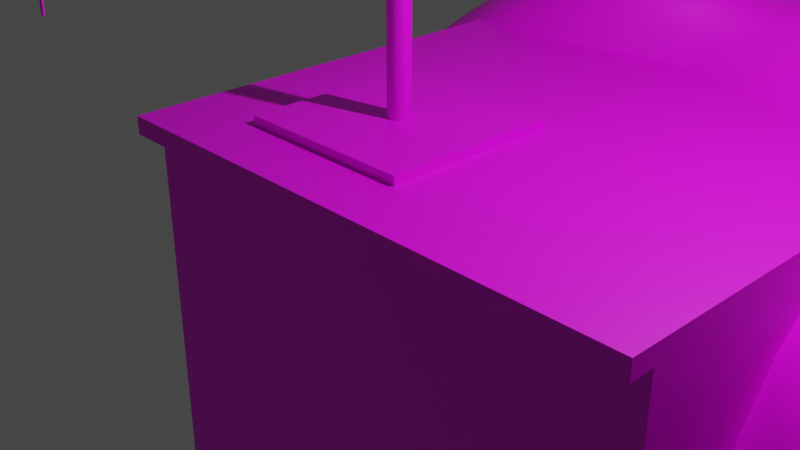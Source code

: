 # Source: Crane.blend  (saved by Blender 3.5.10; exported with 4.5.12 LTS)
import bpy
from mathutils import Matrix  # noqa: F401  (used for matrix-valued properties, if any)

bpy.ops.wm.read_factory_settings(use_empty=True)
scene = bpy.context.scene
scene.name = 'Scene'

# ---- collections
col_collection = bpy.data.collections.new('Collection'); scene.collection.children.link(col_collection)

# ---- images (referenced by path relative to the original .blend; pixels are not part of the script)
import os
ASSET_DIR = os.environ.get("B2B_ASSET_DIR", "")  # directory of the original .blend (textures are referenced by path, not embedded)
HERE = os.path.dirname(os.path.abspath(__file__))  # packed textures are extracted next to this script under _unpacked/

def load_image(name, relpath, width, height, colorspace="sRGB"):
    """Load a texture the original file referenced (path relative to the .blend, or extracted next to this script)."""
    p = next((c for c in (os.path.join(HERE, relpath), os.path.join(ASSET_DIR, relpath)) if relpath and os.path.exists(c)), "")
    if p:
        img = bpy.data.images.load(p, check_existing=True)
        img.name = name
    else:  # same state as the original file: an image datablock whose file is absent (Cycles renders it pink)
        img = bpy.data.images.new(name, width, height)
        img.source = "FILE"
        img.filepath = "//" + (relpath or name)
    img.colorspace_settings.name = colorspace
    return img
img_cranetexture_png = load_image('CraneTexture.png', 'CraneTexture.png', 1024, 1024, 'sRGB')

# ---- materials (node trees are filled in below, after node groups)
mat_crane = bpy.data.materials.new('Crane')
mat_crane.alpha_threshold = 0.0
mat_crane.use_transparent_shadow = False
mat_crane.roughness = 0.5
mat_crane.line_color = (0.0, 0.0, 0.0, 1.0)

# ---- material node trees
mat_crane.use_nodes = True; mat_crane.node_tree.nodes.clear()
_N = mat_crane.node_tree.nodes; _L = mat_crane.node_tree.links
n0 = _N.new('ShaderNodeOutputMaterial'); n0.name = 'Material Output'; n0.location = (300, 300)
n1 = _N.new('ShaderNodeBsdfPrincipled'); n1.name = 'Principled BSDF'; n1.location = (10, 300)
n1.distribution = 'GGX'
n1.subsurface_method = 'RANDOM_WALK_SKIN'
n1.inputs[3].default_value = 1.45
n1.inputs[27].default_value = (0.0, 0.0, 0.0, 1.0)
n1.inputs[28].default_value = 1.0
n2 = _N.new('ShaderNodeTexImage'); n2.name = 'Image Texture'; n2.location = (-280, 280)
n2.image = img_cranetexture_png
_L.new(n1.outputs[0], n0.inputs[0])
_L.new(n2.outputs[0], n1.inputs[0])
n0.is_active_output = True

# ---- world
world_world = bpy.data.worlds.new('World'); scene.world = world_world
world_world.use_nodes = True; world_world.node_tree.nodes.clear()
_N = world_world.node_tree.nodes; _L = world_world.node_tree.links
n0 = _N.new('ShaderNodeOutputWorld'); n0.name = 'World Output'; n0.location = (300, 300)
n1 = _N.new('ShaderNodeBackground'); n1.name = 'Background'; n1.location = (10, 300)
n1.inputs[0].default_value = (0.05088, 0.05088, 0.05088, 1.0)
_L.new(n1.outputs[0], n0.inputs[0])
n0.is_active_output = True
world_world.color = (0.05088, 0.05088, 0.05088)
world_world.use_sun_shadow = False
world_world.sun_shadow_jitter_overblur = 0.0

# ---- cameras
cam_camera = bpy.data.cameras.new('Camera')
cam_camera.clip_end = 100.0
cam_camera.ortho_scale = 7.314

# ---- lights
light_light = bpy.data.lights.new('Light', 'POINT')
light_light.transmission_factor = 0.0
light_light.energy = 1000.0
light_light.shadow_soft_size = 0.1
light_light.shadow_maximum_resolution = 0.006
light_light.use_absolute_resolution = True

# ---- meshes
me_cube = bpy.data.meshes.new('Cube')
me_cube.from_pydata([(-1.0, -1.0, 1.0), (-1.0, -1.0, 1.1), (-1.0, 1.0, 1.0), (-1.0, 1.0, 1.1), (1.0, -1.0, 1.0), (1.0, -1.0, 1.1), (1.0, 1.0, 1.0), (1.0, 1.0, 1.1), (1.103e-08, 0.12, 1.0), (1.103e-08, 0.12, 3.5), (0.02341, 0.1177, 1.0), (0.02341, 0.1177, 3.5), (0.04592, 0.1109, 1.0), (0.04592, 0.1109, 3.5), (0.06667, 0.09978, 1.0), (0.06667, 0.09978, 3.5), (0.08485, 0.08485, 1.0), (0.08485, 0.08485, 3.5), (0.09978, 0.06667, 1.0), (0.09978, 0.06667, 3.5), (0.1109, 0.04592, 1.0), (0.1109, 0.04592, 3.5), (0.1177, 0.02341, 1.0), (0.1177, 0.02341, 3.5), (0.12, 1.639e-09, 1.0), (0.12, 1.639e-09, 3.5), (0.1177, -0.02341, 1.0), (0.1177, -0.02341, 3.5), (0.1109, -0.04592, 1.0), (0.1109, -0.04592, 3.5), (0.09978, -0.06667, 1.0), (0.09978, -0.06667, 3.5), (0.08485, -0.08485, 1.0), (0.08485, -0.08485, 3.5), (0.06667, -0.09978, 1.0), (0.06667, -0.09978, 3.5), (0.04592, -0.1109, 1.0), (0.04592, -0.1109, 3.5), (0.02341, -0.1177, 1.0), (0.02341, -0.1177, 3.5), (1.103e-08, -0.12, 1.0), (1.103e-08, -0.12, 3.5), (-0.02341, -0.1177, 1.0), (-0.02341, -0.1177, 3.5), (-0.04592, -0.1109, 1.0), (-0.04592, -0.1109, 3.5), (-0.06667, -0.09978, 1.0), (-0.06667, -0.09978, 3.5), (-0.08485, -0.08485, 1.0), (-0.08485, -0.08485, 3.5), (-0.09978, -0.06667, 1.0), (-0.09978, -0.06667, 3.5), (-0.1109, -0.04592, 1.0), (-0.1109, -0.04592, 3.5), (-0.1177, -0.02341, 1.0), (-0.1177, -0.02341, 3.5), (-0.12, 1.639e-09, 1.0), (-0.12, 1.639e-09, 3.5), (-0.1177, 0.02341, 1.0), (-0.1177, 0.02341, 3.5), (-0.1109, 0.04592, 1.0), (-0.1109, 0.04592, 3.5), (-0.09978, 0.06667, 1.0), (-0.09978, 0.06667, 3.5), (-0.08485, 0.08485, 1.0), (-0.08485, 0.08485, 3.5), (-0.06667, 0.09978, 1.0), (-0.06667, 0.09978, 3.5), (-0.04592, 0.1109, 1.0), (-0.04592, 0.1109, 3.5), (-0.02341, 0.1177, 1.0), (-0.02341, 0.1177, 3.5)], [], [(0, 1, 3, 2), (2, 3, 7, 6), (6, 7, 5, 4), (4, 5, 1, 0), (2, 6, 4, 0), (7, 3, 1, 5), (8, 9, 11, 10), (10, 11, 13, 12), (12, 13, 15, 14), (14, 15, 17, 16), (16, 17, 19, 18), (18, 19, 21, 20), (20, 21, 23, 22), (22, 23, 25, 24), (24, 25, 27, 26), (26, 27, 29, 28), (28, 29, 31, 30), (30, 31, 33, 32), (32, 33, 35, 34), (34, 35, 37, 36), (36, 37, 39, 38), (38, 39, 41, 40), (40, 41, 43, 42), (42, 43, 45, 44), (44, 45, 47, 46), (46, 47, 49, 48), (48, 49, 51, 50), (50, 51, 53, 52), (52, 53, 55, 54), (54, 55, 57, 56), (56, 57, 59, 58), (58, 59, 61, 60), (60, 61, 63, 62), (62, 63, 65, 64), (64, 65, 67, 66), (66, 67, 69, 68), (11, 9, 71, 69, 67, 65, 63, 61, 59, 57, 55, 53, 51, 49, 47, 45, 43, 41, 39, 37, 35, 33, 31, 29, 27, 25, 23, 21, 19, 17, 15, 13), (68, 69, 71, 70), (70, 71, 9, 8), (8, 10, 12, 14, 16, 18, 20, 22, 24, 26, 28, 30, 32, 34, 36, 38, 40, 42, 44, 46, 48, 50, 52, 54, 56, 58, 60, 62, 64, 66, 68, 70)])
me_cube.polygons.foreach_set('use_smooth', [0, 0, 0, 0, 0, 0, 1, 1, 1, 1, 1, 1, 1, 1, 1, 1, 1, 1, 1, 1, 1, 1, 1, 1, 1, 1, 1, 1, 1, 1, 1, 1, 1, 1, 1, 1, 1, 1, 1, 1])
_uv = me_cube.uv_layers.new(name='UVMap')
_uv.uv.foreach_set('vector', [0.35, 0.775, 0.4, 0.775, 0.4, 0.825, 0.35, 0.825, 0.35, 0.825, 0.4, 0.825, 0.4, 0.875, 0.35, 0.875, 0.35, 0.875, 0.4, 0.875, 0.4, 0.925, 0.35, 0.925, 0.35, 0.925, 0.4, 0.925, 0.4, 0.975, 0.35, 0.975, 0.3, 0.875, 0.35, 0.875, 0.35, 0.925, 0.3, 0.925, 0.4, 0.875, 0.45, 0.875, 0.45, 0.925, 0.4, 0.925, 0.5159, 0.6497, 0.4859, 0.6497, 0.4859, 0.6478, 0.5159, 0.6478, 0.5159, 0.6478, 0.4859, 0.6478, 0.4859, 0.6459, 0.5159, 0.6459, 0.5159, 0.6459, 0.4859, 0.6459, 0.4859, 0.6441, 0.5159, 0.6441, 0.5159, 0.6441, 0.4859, 0.6441, 0.4859, 0.6422, 0.5159, 0.6422, 0.5159, 0.6422, 0.4859, 0.6422, 0.4859, 0.6403, 0.5159, 0.6403, 0.5159, 0.6403, 0.4859, 0.6403, 0.4859, 0.6384, 0.5159, 0.6384, 0.5159, 0.6384, 0.4859, 0.6384, 0.4859, 0.6366, 0.5159, 0.6366, 0.5159, 0.6366, 0.4859, 0.6366, 0.4859, 0.6347, 0.5159, 0.6347, 0.5159, 0.6347, 0.4859, 0.6347, 0.4859, 0.6328, 0.5159, 0.6328, 0.5159, 0.6328, 0.4859, 0.6328, 0.4859, 0.6309, 0.5159, 0.6309, 0.5159, 0.6309, 0.4859, 0.6309, 0.4859, 0.6291, 0.5159, 0.6291, 0.5159, 0.6291, 0.4859, 0.6291, 0.4859, 0.6272, 0.5159, 0.6272, 0.5159, 0.6272, 0.4859, 0.6272, 0.4859, 0.6253, 0.5159, 0.6253, 0.5159, 0.6253, 0.4859, 0.6253, 0.4859, 0.6234, 0.5159, 0.6234, 0.5159, 0.6234, 0.4859, 0.6234, 0.4859, 0.6216, 0.5159, 0.6216, 0.5159, 0.6216, 0.4859, 0.6216, 0.4859, 0.6197, 0.5159, 0.6197, 0.5159, 0.6197, 0.4859, 0.6197, 0.4859, 0.6178, 0.5159, 0.6178, 0.5159, 0.6178, 0.4859, 0.6178, 0.4859, 0.6159, 0.5159, 0.6159, 0.5159, 0.6159, 0.4859, 0.6159, 0.4859, 0.6141, 0.5159, 0.6141, 0.5159, 0.6141, 0.4859, 0.6141, 0.4859, 0.6122, 0.5159, 0.6122, 0.5159, 0.6122, 0.4859, 0.6122, 0.4859, 0.6103, 0.5159, 0.6103, 0.5159, 0.6103, 0.4859, 0.6103, 0.4859, 0.6084, 0.5159, 0.6084, 0.5159, 0.6084, 0.4859, 0.6084, 0.4859, 0.6066, 0.5159, 0.6066, 0.5159, 0.6066, 0.4859, 0.6066, 0.4859, 0.6047, 0.5159, 0.6047, 0.5159, 0.6047, 0.4859, 0.6047, 0.4859, 0.6028, 0.5159, 0.6028, 0.5159, 0.6028, 0.4859, 0.6028, 0.4859, 0.6009, 0.5159, 0.6009, 0.5159, 0.6009, 0.4859, 0.6009, 0.4859, 0.5991, 0.5159, 0.5991, 0.5159, 0.5991, 0.4859, 0.5991, 0.4859, 0.5972, 0.5159, 0.5972, 0.5159, 0.5972, 0.4859, 0.5972, 0.4859, 0.5953, 0.5159, 0.5953, 0.5159, 0.5953, 0.4859, 0.5953, 0.4859, 0.5934, 0.5159, 0.5934, 0.4594, 0.5011, 0.45, 0.502, 0.4406, 0.5011, 0.4316, 0.4983, 0.4233, 0.4939, 0.4161, 0.4879, 0.4101, 0.4807, 0.4057, 0.4724, 0.4029, 0.4634, 0.402, 0.454, 0.4029, 0.4446, 0.4057, 0.4356, 0.4101, 0.4273, 0.4161, 0.4201, 0.4233, 0.4141, 0.4316, 0.4097, 0.4406, 0.4069, 0.45, 0.406, 0.4594, 0.4069, 0.4684, 0.4097, 0.4767, 0.4141, 0.4839, 0.4201, 0.4899, 0.4273, 0.4943, 0.4356, 0.4971, 0.4446, 0.498, 0.454, 0.4971, 0.4634, 0.4943, 0.4724, 0.4899, 0.4807, 0.4839, 0.4879, 0.4767, 0.4939, 0.4684, 0.4983, 0.5159, 0.5934, 0.4859, 0.5934, 0.4859, 0.5916, 0.5159, 0.5916, 0.5159, 0.5916, 0.4859, 0.5916, 0.4859, 0.5897, 0.5159, 0.5897, 0.55, 0.502, 0.5594, 0.5011, 0.5684, 0.4983, 0.5767, 0.4939, 0.5839, 0.4879, 0.5899, 0.4807, 0.5943, 0.4724, 0.5971, 0.4634, 0.598, 0.454, 0.5971, 0.4446, 0.5943, 0.4356, 0.5899, 0.4273, 0.5839, 0.4201, 0.5767, 0.4141, 0.5684, 0.4097, 0.5594, 0.4069, 0.55, 0.406, 0.5406, 0.4069, 0.5316, 0.4097, 0.5233, 0.4141, 0.5161, 0.4201, 0.5101, 0.4273, 0.5057, 0.4356, 0.5029, 0.4446, 0.502, 0.454, 0.5029, 0.4634, 0.5057, 0.4724, 0.5101, 0.4807, 0.5161, 0.4879, 0.5233, 0.4939, 0.5316, 0.4983, 0.5406, 0.5011])
me_cube.materials.append(mat_crane)
me_cube.use_mirror_vertex_groups = False
me_cube.update()
me_cube_001 = bpy.data.meshes.new('Cube.001')
me_cube_001.from_pydata([(0.532, 0.3, 4.5), (0.7, 0.5, 3.5), (0.532, -0.5, 4.5), (0.7, -0.5, 3.5), (-0.588, 0.3, 4.5), (-0.7, 0.5, 3.5), (-0.588, -0.5, 4.5), (-0.7, -0.5, 3.5), (0.0, 0.5, 3.5), (0.0, -0.5, 4.5), (0.0, -0.5, 3.5), (0.0, 0.3, 4.5), (-0.588, -1.1, 4.5), (-0.7, -0.8, 3.5), (0.0, -1.1, 4.5), (0.0, -0.8, 3.5), (0.1824, -0.3203, 3.679), (0.253, -3.637, 4.963), (0.1824, -0.2382, 3.905), (0.253, -3.604, 5.053), (0.4176, -0.3203, 3.679), (0.347, -3.637, 4.963), (0.4176, -0.2382, 3.905), (0.347, -3.604, 5.053), (-0.12, 0.1, 4.14), (-0.12, 0.1, 4.26), (-0.12, 0.7, 4.14), (-0.12, 0.7, 4.26), (0.12, 0.1, 4.14), (0.12, 0.1, 4.26), (0.12, 0.7, 4.14), (0.12, 0.7, 4.26), (-0.4, 0.7, 3.7), (-0.4, 0.7, 4.5), (-0.4, 1.18, 3.7), (-0.4, 1.18, 4.5), (0.4, 0.7, 3.7), (0.4, 0.7, 4.5), (0.4, 1.18, 3.7), (0.4, 1.18, 4.5), (0.3, -0.2424, 4.245), (0.3, -3.531, 5.004), (0.3057, -0.2426, 4.244), (0.3057, -3.531, 5.003), (0.3106, -0.2434, 4.241), (0.3106, -3.532, 5.0), (0.3139, -0.2445, 4.236), (0.3139, -3.533, 4.995), (0.315, -0.2457, 4.23), (0.315, -3.534, 4.99), (0.3139, -0.247, 4.225), (0.3139, -3.536, 4.984), (0.3106, -0.2481, 4.22), (0.3106, -3.537, 4.979), (0.3057, -0.2489, 4.217), (0.3057, -3.537, 4.976), (0.3, -0.2491, 4.216), (0.3, -3.538, 4.975), (0.2943, -0.2489, 4.217), (0.2943, -3.537, 4.976), (0.2894, -0.2481, 4.22), (0.2894, -3.537, 4.979), (0.2861, -0.247, 4.225), (0.2861, -3.536, 4.984), (0.285, -0.2457, 4.23), (0.285, -3.534, 4.99), (0.2861, -0.2445, 4.236), (0.2861, -3.533, 4.995), (0.2894, -0.2434, 4.241), (0.2894, -3.532, 5.0), (0.2943, -0.2426, 4.244), (0.2943, -3.531, 5.003), (0.2145, -0.3906, 4.232), (0.2487, -0.3906, 4.232), (0.2145, -0.3989, 4.19), (0.2487, -0.3989, 4.19), (0.2145, -0.4226, 4.154), (0.2487, -0.4226, 4.154), (0.2145, -0.4581, 4.131), (0.2487, -0.4581, 4.131), (0.2145, -0.5, 4.122), (0.2487, -0.5, 4.122), (0.2145, -0.5419, 4.131), (0.2487, -0.5419, 4.131), (0.2145, -0.5774, 4.154), (0.2487, -0.5774, 4.154), (0.2145, -0.6011, 4.19), (0.2487, -0.6011, 4.19), (0.2145, -0.6094, 4.232), (0.2487, -0.6094, 4.232), (0.2145, -0.6011, 4.274), (0.2487, -0.6011, 4.274), (0.2145, -0.5774, 4.309), (0.2487, -0.5774, 4.309), (0.2145, -0.5419, 4.333), (0.2487, -0.5419, 4.333), (0.2145, -0.5, 4.341), (0.2487, -0.5, 4.341), (0.2145, -0.4581, 4.333), (0.2487, -0.4581, 4.333), (0.2145, -0.4226, 4.309), (0.2487, -0.4226, 4.309), (0.2145, -0.3989, 4.274), (0.2487, -0.3989, 4.274), (0.2487, -0.4316, 4.232), (0.2487, -0.4368, 4.206), (0.2487, -0.4516, 4.183), (0.2487, -0.4738, 4.169), (0.2487, -0.5, 4.163), (0.2487, -0.5262, 4.169), (0.2487, -0.5484, 4.183), (0.2487, -0.5632, 4.206), (0.2487, -0.5684, 4.232), (0.2487, -0.5632, 4.258), (0.2487, -0.5484, 4.28), (0.2487, -0.5262, 4.295), (0.2487, -0.5, 4.3), (0.2487, -0.4738, 4.295), (0.2487, -0.4516, 4.28), (0.2487, -0.4368, 4.258), (0.3513, -0.4316, 4.232), (0.3513, -0.4368, 4.206), (0.3513, -0.4516, 4.183), (0.3513, -0.4738, 4.169), (0.3513, -0.5, 4.163), (0.3513, -0.5262, 4.169), (0.3513, -0.5484, 4.183), (0.3513, -0.5632, 4.206), (0.3513, -0.5684, 4.232), (0.3513, -0.5632, 4.258), (0.3513, -0.5484, 4.28), (0.3513, -0.5262, 4.295), (0.3513, -0.5, 4.3), (0.3513, -0.4738, 4.295), (0.3513, -0.4516, 4.28), (0.3513, -0.4368, 4.258), (0.3513, -0.3906, 4.232), (0.3513, -0.3989, 4.19), (0.3513, -0.4226, 4.154), (0.3513, -0.4581, 4.131), (0.3513, -0.5, 4.122), (0.3513, -0.5419, 4.131), (0.3513, -0.5774, 4.154), (0.3513, -0.6011, 4.19), (0.3513, -0.6094, 4.232), (0.3513, -0.6011, 4.274), (0.3513, -0.5774, 4.309), (0.3513, -0.5419, 4.333), (0.3513, -0.5, 4.341), (0.3513, -0.4581, 4.333), (0.3513, -0.4226, 4.309), (0.3513, -0.3989, 4.274), (0.3855, -0.3906, 4.232), (0.3855, -0.3989, 4.19), (0.3855, -0.4226, 4.154), (0.3855, -0.4581, 4.131), (0.3855, -0.5, 4.122), (0.3855, -0.5419, 4.131), (0.3855, -0.5774, 4.154), (0.3855, -0.6011, 4.19), (0.3855, -0.6094, 4.232), (0.3855, -0.6011, 4.274), (0.3855, -0.5774, 4.309), (0.3855, -0.5419, 4.333), (0.3855, -0.5, 4.341), (0.3855, -0.4581, 4.333), (0.3855, -0.4226, 4.309), (0.3855, -0.3989, 4.274), (0.3, -3.598, 2.867), (0.3, -3.598, 4.973), (0.3046, -3.599, 2.867), (0.3046, -3.599, 4.973), (0.3085, -3.602, 2.867), (0.3085, -3.602, 4.973), (0.3111, -3.605, 2.867), (0.3111, -3.605, 4.973), (0.312, -3.61, 2.867), (0.312, -3.61, 4.973), (0.3111, -3.615, 2.867), (0.3111, -3.615, 4.973), (0.3085, -3.618, 2.867), (0.3085, -3.618, 4.973), (0.3046, -3.621, 2.867), (0.3046, -3.621, 4.973), (0.3, -3.622, 2.867), (0.3, -3.622, 4.973), (0.2954, -3.621, 2.867), (0.2954, -3.621, 4.973), (0.2915, -3.618, 2.867), (0.2915, -3.618, 4.973), (0.2889, -3.615, 2.867), (0.2889, -3.615, 4.973), (0.288, -3.61, 2.867), (0.288, -3.61, 4.973), (0.2889, -3.605, 2.867), (0.2889, -3.605, 4.973), (0.2915, -3.602, 2.867), (0.2915, -3.602, 4.973), (0.2954, -3.599, 2.867), (0.2954, -3.599, 4.973), (0.2145, -3.491, 5.002), (0.2487, -3.491, 5.002), (0.2145, -3.499, 4.96), (0.2487, -3.499, 4.96), (0.2145, -3.523, 4.924), (0.2487, -3.523, 4.924), (0.2145, -3.558, 4.901), (0.2487, -3.558, 4.901), (0.2145, -3.6, 4.892), (0.2487, -3.6, 4.892), (0.2145, -3.642, 4.901), (0.2487, -3.642, 4.901), (0.2145, -3.677, 4.924), (0.2487, -3.677, 4.924), (0.2145, -3.701, 4.96), (0.2487, -3.701, 4.96), (0.2145, -3.709, 5.002), (0.2487, -3.709, 5.002), (0.2145, -3.701, 5.044), (0.2487, -3.701, 5.044), (0.2145, -3.677, 5.079), (0.2487, -3.677, 5.079), (0.2145, -3.642, 5.103), (0.2487, -3.642, 5.103), (0.2145, -3.6, 5.111), (0.2487, -3.6, 5.111), (0.2145, -3.558, 5.103), (0.2487, -3.558, 5.103), (0.2145, -3.523, 5.079), (0.2487, -3.523, 5.079), (0.2145, -3.499, 5.044), (0.2487, -3.499, 5.044), (0.2487, -3.532, 5.002), (0.2487, -3.537, 4.976), (0.2487, -3.552, 4.953), (0.2487, -3.574, 4.939), (0.2487, -3.6, 4.933), (0.2487, -3.626, 4.939), (0.2487, -3.648, 4.953), (0.2487, -3.663, 4.976), (0.2487, -3.668, 5.002), (0.2487, -3.663, 5.028), (0.2487, -3.648, 5.05), (0.2487, -3.626, 5.065), (0.2487, -3.6, 5.07), (0.2487, -3.574, 5.065), (0.2487, -3.552, 5.05), (0.2487, -3.537, 5.028), (0.3513, -3.532, 5.002), (0.3513, -3.537, 4.976), (0.3513, -3.552, 4.953), (0.3513, -3.574, 4.939), (0.3513, -3.6, 4.933), (0.3513, -3.626, 4.939), (0.3513, -3.648, 4.953), (0.3513, -3.663, 4.976), (0.3513, -3.668, 5.002), (0.3513, -3.663, 5.028), (0.3513, -3.648, 5.05), (0.3513, -3.626, 5.065), (0.3513, -3.6, 5.07), (0.3513, -3.574, 5.065), (0.3513, -3.552, 5.05), (0.3513, -3.537, 5.028), (0.3513, -3.491, 5.002), (0.3513, -3.499, 4.96), (0.3513, -3.523, 4.924), (0.3513, -3.558, 4.901), (0.3513, -3.6, 4.892), (0.3513, -3.642, 4.901), (0.3513, -3.677, 4.924), (0.3513, -3.701, 4.96), (0.3513, -3.709, 5.002), (0.3513, -3.701, 5.044), (0.3513, -3.677, 5.079), (0.3513, -3.642, 5.103), (0.3513, -3.6, 5.111), (0.3513, -3.558, 5.103), (0.3513, -3.523, 5.079), (0.3513, -3.499, 5.044), (0.3855, -3.491, 5.002), (0.3855, -3.499, 4.96), (0.3855, -3.523, 4.924), (0.3855, -3.558, 4.901), (0.3855, -3.6, 4.892), (0.3855, -3.642, 4.901), (0.3855, -3.677, 4.924), (0.3855, -3.701, 4.96), (0.3855, -3.709, 5.002), (0.3855, -3.701, 5.044), (0.3855, -3.677, 5.079), (0.3855, -3.642, 5.103), (0.3855, -3.6, 5.111), (0.3855, -3.558, 5.103), (0.3855, -3.523, 5.079), (0.3855, -3.499, 5.044)], [], [(11, 4, 6, 9), (10, 9, 14, 15), (7, 6, 4, 5), (8, 1, 3, 10), (1, 0, 2, 3), (8, 11, 0, 1), (5, 4, 11, 8), (5, 8, 10, 7), (3, 2, 9, 10), (0, 11, 9, 2), (15, 14, 12, 13), (6, 7, 13, 12), (7, 10, 15, 13), (9, 6, 12, 14), (16, 17, 19, 18), (18, 19, 23, 22), (22, 23, 21, 20), (20, 21, 17, 16), (18, 22, 20, 16), (23, 19, 17, 21), (24, 25, 27, 26), (26, 27, 31, 30), (30, 31, 29, 28), (28, 29, 25, 24), (26, 30, 28, 24), (31, 27, 25, 29), (32, 33, 35, 34), (34, 35, 39, 38), (38, 39, 37, 36), (36, 37, 33, 32), (34, 38, 36, 32), (39, 35, 33, 37), (40, 41, 43, 42), (42, 43, 45, 44), (44, 45, 47, 46), (46, 47, 49, 48), (48, 49, 51, 50), (50, 51, 53, 52), (52, 53, 55, 54), (54, 55, 57, 56), (56, 57, 59, 58), (58, 59, 61, 60), (60, 61, 63, 62), (62, 63, 65, 64), (64, 65, 67, 66), (66, 67, 69, 68), (43, 41, 71, 69, 67, 65, 63, 61, 59, 57, 55, 53, 51, 49, 47, 45), (68, 69, 71, 70), (70, 71, 41, 40), (40, 42, 44, 46, 48, 50, 52, 54, 56, 58, 60, 62, 64, 66, 68, 70), (72, 73, 75, 74), (74, 75, 77, 76), (76, 77, 79, 78), (78, 79, 81, 80), (80, 81, 83, 82), (82, 83, 85, 84), (84, 85, 87, 86), (86, 87, 89, 88), (88, 89, 91, 90), (90, 91, 93, 92), (92, 93, 95, 94), (94, 95, 97, 96), (96, 97, 99, 98), (98, 99, 101, 100), (100, 101, 103, 102), (102, 103, 73, 72), (72, 74, 76, 78, 80, 82, 84, 86, 88, 90, 92, 94, 96, 98, 100, 102), (97, 95, 115, 116), (103, 101, 118, 119), (75, 73, 104, 105), (87, 85, 110, 111), (81, 79, 107, 108), (73, 103, 119, 104), (93, 91, 113, 114), (99, 97, 116, 117), (83, 81, 108, 109), (77, 75, 105, 106), (89, 87, 111, 112), (101, 99, 117, 118), (95, 93, 114, 115), (85, 83, 109, 110), (79, 77, 106, 107), (91, 89, 112, 113), (131, 130, 146, 147), (118, 117, 133, 134), (109, 108, 124, 125), (110, 109, 125, 126), (111, 110, 126, 127), (119, 118, 134, 135), (104, 119, 135, 120), (112, 111, 127, 128), (113, 112, 128, 129), (105, 104, 120, 121), (114, 113, 129, 130), (106, 105, 121, 122), (107, 106, 122, 123), (115, 114, 130, 131), (116, 115, 131, 132), (108, 107, 123, 124), (117, 116, 132, 133), (138, 137, 153, 154), (146, 145, 161, 162), (132, 131, 147, 148), (124, 123, 139, 140), (133, 132, 148, 149), (134, 133, 149, 150), (125, 124, 140, 141), (126, 125, 141, 142), (127, 126, 142, 143), (135, 134, 150, 151), (120, 135, 151, 136), (128, 127, 143, 144), (129, 128, 144, 145), (121, 120, 136, 137), (130, 129, 145, 146), (122, 121, 137, 138), (123, 122, 138, 139), (153, 152, 167, 166, 165, 164, 163, 162, 161, 160, 159, 158, 157, 156, 155, 154), (139, 138, 154, 155), (147, 146, 162, 163), (148, 147, 163, 164), (140, 139, 155, 156), (149, 148, 164, 165), (150, 149, 165, 166), (141, 140, 156, 157), (142, 141, 157, 158), (143, 142, 158, 159), (151, 150, 166, 167), (136, 151, 167, 152), (144, 143, 159, 160), (145, 144, 160, 161), (137, 136, 152, 153), (168, 169, 171, 170), (170, 171, 173, 172), (172, 173, 175, 174), (174, 175, 177, 176), (176, 177, 179, 178), (178, 179, 181, 180), (180, 181, 183, 182), (182, 183, 185, 184), (184, 185, 187, 186), (186, 187, 189, 188), (188, 189, 191, 190), (190, 191, 193, 192), (192, 193, 195, 194), (194, 195, 197, 196), (171, 169, 199, 197, 195, 193, 191, 189, 187, 185, 183, 181, 179, 177, 175, 173), (196, 197, 199, 198), (198, 199, 169, 168), (168, 170, 172, 174, 176, 178, 180, 182, 184, 186, 188, 190, 192, 194, 196, 198), (200, 201, 203, 202), (202, 203, 205, 204), (204, 205, 207, 206), (206, 207, 209, 208), (208, 209, 211, 210), (210, 211, 213, 212), (212, 213, 215, 214), (214, 215, 217, 216), (216, 217, 219, 218), (218, 219, 221, 220), (220, 221, 223, 222), (222, 223, 225, 224), (224, 225, 227, 226), (226, 227, 229, 228), (228, 229, 231, 230), (230, 231, 201, 200), (200, 202, 204, 206, 208, 210, 212, 214, 216, 218, 220, 222, 224, 226, 228, 230), (225, 223, 243, 244), (231, 229, 246, 247), (203, 201, 232, 233), (215, 213, 238, 239), (209, 207, 235, 236), (201, 231, 247, 232), (221, 219, 241, 242), (227, 225, 244, 245), (211, 209, 236, 237), (205, 203, 233, 234), (217, 215, 239, 240), (229, 227, 245, 246), (223, 221, 242, 243), (213, 211, 237, 238), (207, 205, 234, 235), (219, 217, 240, 241), (259, 258, 274, 275), (246, 245, 261, 262), (237, 236, 252, 253), (238, 237, 253, 254), (239, 238, 254, 255), (247, 246, 262, 263), (232, 247, 263, 248), (240, 239, 255, 256), (241, 240, 256, 257), (233, 232, 248, 249), (242, 241, 257, 258), (234, 233, 249, 250), (235, 234, 250, 251), (243, 242, 258, 259), (244, 243, 259, 260), (236, 235, 251, 252), (245, 244, 260, 261), (266, 265, 281, 282), (274, 273, 289, 290), (260, 259, 275, 276), (252, 251, 267, 268), (261, 260, 276, 277), (262, 261, 277, 278), (253, 252, 268, 269), (254, 253, 269, 270), (255, 254, 270, 271), (263, 262, 278, 279), (248, 263, 279, 264), (256, 255, 271, 272), (257, 256, 272, 273), (249, 248, 264, 265), (258, 257, 273, 274), (250, 249, 265, 266), (251, 250, 266, 267), (281, 280, 295, 294, 293, 292, 291, 290, 289, 288, 287, 286, 285, 284, 283, 282), (267, 266, 282, 283), (275, 274, 290, 291), (276, 275, 291, 292), (268, 267, 283, 284), (277, 276, 292, 293), (278, 277, 293, 294), (269, 268, 284, 285), (270, 269, 285, 286), (271, 270, 286, 287), (279, 278, 294, 295), (264, 279, 295, 280), (272, 271, 287, 288), (273, 272, 288, 289), (265, 264, 280, 281)])
me_cube_001.polygons.foreach_set('use_smooth', [1, 1, 1, 1, 1, 1, 1, 1, 1, 1, 1, 1, 1, 1, 1, 1, 1, 1, 1, 1, 1, 1, 1, 1, 1, 1, 1, 1, 1, 1, 1, 1, 1, 1, 1, 1, 1, 1, 1, 1, 1, 1, 1, 1, 1, 1, 1, 1, 1, 1, 1, 1, 1, 1, 1, 1, 1, 1, 1, 1, 1, 1, 1, 1, 1, 1, 1, 1, 1, 1, 1, 1, 1, 1, 1, 1, 1, 1, 1, 1, 1, 1, 1, 1, 1, 1, 1, 1, 1, 1, 1, 1, 1, 1, 1, 1, 1, 1, 1, 1, 1, 1, 1, 1, 1, 1, 1, 1, 1, 1, 1, 1, 1, 1, 1, 1, 1, 1, 1, 1, 1, 1, 1, 1, 1, 1, 1, 1, 1, 1, 1, 1, 0, 0, 0, 0, 0, 0, 0, 0, 0, 0, 0, 0, 0, 0, 0, 0, 0, 0, 1, 1, 1, 1, 1, 1, 1, 1, 1, 1, 1, 1, 1, 1, 1, 1, 1, 1, 1, 1, 1, 1, 1, 1, 1, 1, 1, 1, 1, 1, 1, 1, 1, 1, 1, 1, 1, 1, 1, 1, 1, 1, 1, 1, 1, 1, 1, 1, 1, 1, 1, 1, 1, 1, 1, 1, 1, 1, 1, 1, 1, 1, 1, 1, 1, 1, 1, 1, 1, 1, 1, 1, 1, 1, 1, 1, 1, 1, 1, 1, 1, 1])
_uv = me_cube_001.uv_layers.new(name='UVMap')
_uv.uv.foreach_set('vector', [0.4769, 0.6363, 0.4669, 0.6363, 0.4669, 0.6163, 0.4769, 0.6163, 0.5069, 0.6063, 0.4869, 0.6063, 0.4869, 0.6063, 0.5069, 0.6063, 0.5069, 0.6763, 0.4869, 0.6763, 0.4869, 0.6563, 0.5069, 0.6563, 0.5169, 0.6363, 0.5069, 0.6363, 0.5069, 0.6163, 0.5169, 0.6163, 0.5069, 0.6363, 0.4869, 0.6363, 0.4869, 0.6163, 0.5069, 0.6163, 0.5069, 0.6463, 0.4869, 0.6463, 0.4869, 0.6363, 0.5069, 0.6363, 0.5069, 0.6563, 0.4869, 0.6563, 0.4869, 0.6463, 0.5069, 0.6463, 0.5269, 0.6363, 0.5169, 0.6363, 0.5169, 0.6163, 0.5269, 0.6163, 0.5069, 0.6163, 0.4869, 0.6163, 0.4869, 0.6063, 0.5069, 0.6063, 0.4869, 0.6363, 0.4769, 0.6363, 0.4769, 0.6163, 0.4869, 0.6163, 0.5069, 0.6063, 0.4869, 0.6063, 0.4869, 0.5963, 0.5069, 0.5963, 0.4869, 0.6763, 0.5069, 0.6763, 0.5069, 0.6763, 0.4869, 0.6763, 0.5269, 0.6163, 0.5169, 0.6163, 0.5169, 0.6163, 0.5269, 0.6163, 0.4769, 0.6163, 0.4669, 0.6163, 0.4669, 0.6163, 0.4769, 0.6163, 0.35, 0.525, 0.4, 0.525, 0.4, 0.575, 0.35, 0.575, 0.35, 0.575, 0.4, 0.575, 0.4, 0.625, 0.35, 0.625, 0.35, 0.625, 0.4, 0.625, 0.4, 0.675, 0.35, 0.675, 0.35, 0.675, 0.4, 0.675, 0.4, 0.725, 0.35, 0.725, 0.3, 0.625, 0.35, 0.625, 0.35, 0.675, 0.3, 0.675, 0.4, 0.625, 0.45, 0.625, 0.45, 0.675, 0.4, 0.675, 0.5058, 0.6403, 0.4953, 0.6403, 0.4953, 0.6298, 0.5058, 0.6298, 0.5058, 0.6298, 0.4953, 0.6298, 0.4953, 0.6193, 0.5058, 0.6193, 0.5058, 0.6193, 0.4953, 0.6193, 0.4953, 0.6088, 0.5058, 0.6088, 0.5058, 0.6088, 0.4953, 0.6088, 0.4953, 0.5983, 0.5058, 0.5983, 0.5163, 0.6193, 0.5058, 0.6193, 0.5058, 0.6088, 0.5163, 0.6088, 0.4953, 0.6193, 0.4848, 0.6193, 0.4848, 0.6088, 0.4953, 0.6088, 0.245, 0.8403, 0.26, 0.8403, 0.26, 0.8553, 0.245, 0.8553, 0.245, 0.8553, 0.26, 0.8553, 0.26, 0.8703, 0.245, 0.8703, 0.245, 0.8703, 0.26, 0.8703, 0.26, 0.8853, 0.245, 0.8853, 0.245, 0.8853, 0.26, 0.8853, 0.26, 0.9003, 0.245, 0.9003, 0.23, 0.8703, 0.245, 0.8703, 0.245, 0.8853, 0.23, 0.8853, 0.26, 0.8703, 0.275, 0.8703, 0.275, 0.8853, 0.26, 0.8853, 0.225, 0.629, 0.225, 0.729, 0.2125, 0.729, 0.2125, 0.629, 0.2125, 0.629, 0.2125, 0.729, 0.2, 0.729, 0.2, 0.629, 0.2, 0.629, 0.2, 0.729, 0.1875, 0.729, 0.1875, 0.629, 0.1875, 0.629, 0.1875, 0.729, 0.175, 0.729, 0.175, 0.629, 0.175, 0.629, 0.175, 0.729, 0.1625, 0.729, 0.1625, 0.629, 0.1625, 0.629, 0.1625, 0.729, 0.15, 0.729, 0.15, 0.629, 0.15, 0.629, 0.15, 0.729, 0.1375, 0.729, 0.1375, 0.629, 0.1375, 0.629, 0.1375, 0.729, 0.125, 0.729, 0.125, 0.629, 0.125, 0.629, 0.125, 0.729, 0.1125, 0.729, 0.1125, 0.629, 0.1125, 0.629, 0.1125, 0.729, 0.1, 0.729, 0.1, 0.629, 0.1, 0.629, 0.1, 0.729, 0.0875, 0.729, 0.0875, 0.629, 0.0875, 0.629, 0.0875, 0.729, 0.075, 0.729, 0.075, 0.629, 0.075, 0.629, 0.075, 0.729, 0.0625, 0.729, 0.0625, 0.629, 0.0625, 0.629, 0.0625, 0.729, 0.05, 0.729, 0.05, 0.629, 0.09337, 0.6233, 0.075, 0.627, 0.05663, 0.6233, 0.04106, 0.6129, 0.03065, 0.5974, 0.027, 0.579, 0.03065, 0.5606, 0.04106, 0.5451, 0.05663, 0.5347, 0.075, 0.531, 0.09337, 0.5347, 0.1089, 0.5451, 0.1193, 0.5606, 0.123, 0.579, 0.1193, 0.5974, 0.1089, 0.6129, 0.05, 0.629, 0.05, 0.729, 0.0375, 0.729, 0.0375, 0.629, 0.0375, 0.629, 0.0375, 0.729, 0.025, 0.729, 0.025, 0.629, 0.175, 0.627, 0.1934, 0.6233, 0.2089, 0.6129, 0.2193, 0.5974, 0.223, 0.579, 0.2193, 0.5606, 0.2089, 0.5451, 0.1934, 0.5347, 0.175, 0.531, 0.1566, 0.5347, 0.1411, 0.5451, 0.1307, 0.5606, 0.127, 0.579, 0.1307, 0.5974, 0.1411, 0.6129, 0.1566, 0.6233, 0.4546, 0.8414, 0.4991, 0.8414, 0.4991, 0.847, 0.4546, 0.847, 0.4546, 0.847, 0.4991, 0.847, 0.4991, 0.8525, 0.4546, 0.8525, 0.4546, 0.8525, 0.4991, 0.8525, 0.4991, 0.8581, 0.4546, 0.8581, 0.4546, 0.8581, 0.4991, 0.8581, 0.4991, 0.8636, 0.4546, 0.8636, 0.4546, 0.8636, 0.4991, 0.8636, 0.4991, 0.8692, 0.4546, 0.8692, 0.4546, 0.8692, 0.4991, 0.8692, 0.4991, 0.8747, 0.4546, 0.8747, 0.4546, 0.8747, 0.4991, 0.8747, 0.4991, 0.8803, 0.4546, 0.8803, 0.4546, 0.8803, 0.4991, 0.8803, 0.4991, 0.8859, 0.4546, 0.8859, 0.4546, 0.8859, 0.4991, 0.8859, 0.4991, 0.8914, 0.4546, 0.8914, 0.4546, 0.8914, 0.4991, 0.8914, 0.4991, 0.897, 0.4546, 0.897, 0.4546, 0.897, 0.4991, 0.897, 0.4991, 0.9025, 0.4546, 0.9025, 0.4546, 0.9025, 0.4991, 0.9025, 0.4991, 0.9081, 0.4546, 0.9081, 0.4546, 0.9081, 0.4991, 0.9081, 0.4991, 0.9136, 0.4546, 0.9136, 0.4546, 0.9136, 0.4991, 0.9136, 0.4991, 0.9192, 0.4546, 0.9192, 0.4546, 0.9192, 0.4991, 0.9192, 0.4991, 0.9248, 0.4546, 0.9248, 0.4546, 0.9248, 0.4991, 0.9248, 0.4991, 0.9303, 0.4546, 0.9303, 0.4537, 0.8636, 0.4521, 0.8555, 0.4475, 0.8485, 0.4406, 0.8439, 0.4324, 0.8423, 0.4242, 0.8439, 0.4173, 0.8485, 0.4127, 0.8555, 0.4111, 0.8636, 0.4127, 0.8718, 0.4173, 0.8787, 0.4242, 0.8833, 0.4324, 0.885, 0.4406, 0.8833, 0.4475, 0.8787, 0.4521, 0.8718, 0.4991, 0.9081, 0.4991, 0.9025, 0.4991, 0.9025, 0.4991, 0.9081, 0.4991, 0.9248, 0.4991, 0.9192, 0.4991, 0.9192, 0.4991, 0.9248, 0.4991, 0.847, 0.4991, 0.8414, 0.4991, 0.8414, 0.4991, 0.847, 0.4991, 0.8803, 0.4991, 0.8747, 0.4991, 0.8747, 0.4991, 0.8803, 0.4991, 0.8636, 0.4991, 0.8581, 0.4991, 0.8581, 0.4991, 0.8636, 0.4991, 0.9303, 0.4991, 0.9248, 0.4991, 0.9248, 0.4991, 0.9303, 0.4991, 0.897, 0.4991, 0.8914, 0.4991, 0.8914, 0.4991, 0.897, 0.4991, 0.9136, 0.4991, 0.9081, 0.4991, 0.9081, 0.4991, 0.9136, 0.4991, 0.8692, 0.4991, 0.8636, 0.4991, 0.8636, 0.4991, 0.8692, 0.4991, 0.8525, 0.4991, 0.847, 0.4991, 0.847, 0.4991, 0.8525, 0.4991, 0.8859, 0.4991, 0.8803, 0.4991, 0.8803, 0.4991, 0.8859, 0.4991, 0.9192, 0.4991, 0.9136, 0.4991, 0.9136, 0.4991, 0.9192, 0.4991, 0.9025, 0.4991, 0.897, 0.4991, 0.897, 0.4991, 0.9025, 0.4991, 0.8747, 0.4991, 0.8692, 0.4991, 0.8692, 0.4991, 0.8747, 0.4991, 0.8581, 0.4991, 0.8525, 0.4991, 0.8525, 0.4991, 0.8581, 0.4991, 0.8914, 0.4991, 0.8859, 0.4991, 0.8859, 0.4991, 0.8914, 0.4991, 0.9025, 0.4991, 0.897, 0.4991, 0.897, 0.4991, 0.9025, 0.4991, 0.9192, 0.4991, 0.9136, 0.4991, 0.9136, 0.4991, 0.9192, 0.4991, 0.8692, 0.4991, 0.8636, 0.4991, 0.8636, 0.4991, 0.8692, 0.4991, 0.8747, 0.4991, 0.8692, 0.4991, 0.8692, 0.4991, 0.8747, 0.4991, 0.8803, 0.4991, 0.8747, 0.4991, 0.8747, 0.4991, 0.8803, 0.4991, 0.9248, 0.4991, 0.9192, 0.4991, 0.9192, 0.4991, 0.9248, 0.4991, 0.9303, 0.4991, 0.9248, 0.4991, 0.9248, 0.4991, 0.9303, 0.4991, 0.8859, 0.4991, 0.8803, 0.4991, 0.8803, 0.4991, 0.8859, 0.4991, 0.8914, 0.4991, 0.8859, 0.4991, 0.8859, 0.4991, 0.8914, 0.4991, 0.847, 0.4991, 0.8414, 0.4991, 0.8414, 0.4991, 0.847, 0.4991, 0.897, 0.4991, 0.8914, 0.4991, 0.8914, 0.4991, 0.897, 0.4991, 0.8525, 0.4991, 0.847, 0.4991, 0.847, 0.4991, 0.8525, 0.4991, 0.8581, 0.4991, 0.8525, 0.4991, 0.8525, 0.4991, 0.8581, 0.4991, 0.9025, 0.4991, 0.897, 0.4991, 0.897, 0.4991, 0.9025, 0.4991, 0.9081, 0.4991, 0.9025, 0.4991, 0.9025, 0.4991, 0.9081, 0.4991, 0.8636, 0.4991, 0.8581, 0.4991, 0.8581, 0.4991, 0.8636, 0.4991, 0.9136, 0.4991, 0.9081, 0.4991, 0.9081, 0.4991, 0.9136, 0.4991, 0.8525, 0.4991, 0.847, 0.4991, 0.847, 0.4991, 0.8525, 0.4991, 0.897, 0.4991, 0.8914, 0.4991, 0.8914, 0.4991, 0.897, 0.4991, 0.9081, 0.4991, 0.9025, 0.4991, 0.9025, 0.4991, 0.9081, 0.4991, 0.8636, 0.4991, 0.8581, 0.4991, 0.8581, 0.4991, 0.8636, 0.4991, 0.9136, 0.4991, 0.9081, 0.4991, 0.9081, 0.4991, 0.9136, 0.4991, 0.9192, 0.4991, 0.9136, 0.4991, 0.9136, 0.4991, 0.9192, 0.4991, 0.8692, 0.4991, 0.8636, 0.4991, 0.8636, 0.4991, 0.8692, 0.4991, 0.8747, 0.4991, 0.8692, 0.4991, 0.8692, 0.4991, 0.8747, 0.4991, 0.8803, 0.4991, 0.8747, 0.4991, 0.8747, 0.4991, 0.8803, 0.4991, 0.9248, 0.4991, 0.9192, 0.4991, 0.9192, 0.4991, 0.9248, 0.4991, 0.9303, 0.4991, 0.9248, 0.4991, 0.9248, 0.4991, 0.9303, 0.4991, 0.8859, 0.4991, 0.8803, 0.4991, 0.8803, 0.4991, 0.8859, 0.4991, 0.8914, 0.4991, 0.8859, 0.4991, 0.8859, 0.4991, 0.8914, 0.4991, 0.847, 0.4991, 0.8414, 0.4991, 0.8414, 0.4991, 0.847, 0.4991, 0.897, 0.4991, 0.8914, 0.4991, 0.8914, 0.4991, 0.897, 0.4991, 0.8525, 0.4991, 0.847, 0.4991, 0.847, 0.4991, 0.8525, 0.4991, 0.8581, 0.4991, 0.8525, 0.4991, 0.8525, 0.4991, 0.8581, 0.4991, 0.847, 0.4991, 0.9303, 0.4991, 0.9248, 0.4991, 0.9192, 0.4991, 0.9136, 0.4991, 0.9081, 0.4991, 0.9025, 0.4991, 0.897, 0.4991, 0.8914, 0.4991, 0.8859, 0.4991, 0.8803, 0.4991, 0.8747, 0.4991, 0.8692, 0.4991, 0.8636, 0.4991, 0.8581, 0.4991, 0.8525, 0.4991, 0.8581, 0.4991, 0.8525, 0.4991, 0.8525, 0.4991, 0.8581, 0.4991, 0.9025, 0.4991, 0.897, 0.4991, 0.897, 0.4991, 0.9025, 0.4991, 0.9081, 0.4991, 0.9025, 0.4991, 0.9025, 0.4991, 0.9081, 0.4991, 0.8636, 0.4991, 0.8581, 0.4991, 0.8581, 0.4991, 0.8636, 0.4991, 0.9136, 0.4991, 0.9081, 0.4991, 0.9081, 0.4991, 0.9136, 0.4991, 0.9192, 0.4991, 0.9136, 0.4991, 0.9136, 0.4991, 0.9192, 0.4991, 0.8692, 0.4991, 0.8636, 0.4991, 0.8636, 0.4991, 0.8692, 0.4991, 0.8747, 0.4991, 0.8692, 0.4991, 0.8692, 0.4991, 0.8747, 0.4991, 0.8803, 0.4991, 0.8747, 0.4991, 0.8747, 0.4991, 0.8803, 0.4991, 0.9248, 0.4991, 0.9192, 0.4991, 0.9192, 0.4991, 0.9248, 0.4991, 0.9303, 0.4991, 0.9248, 0.4991, 0.9248, 0.4991, 0.9303, 0.4991, 0.8859, 0.4991, 0.8803, 0.4991, 0.8803, 0.4991, 0.8859, 0.4991, 0.8914, 0.4991, 0.8859, 0.4991, 0.8859, 0.4991, 0.8914, 0.4991, 0.847, 0.4991, 0.8414, 0.4991, 0.8414, 0.4991, 0.847, 0.225, 0.629, 0.225, 0.729, 0.2125, 0.729, 0.2125, 0.629, 0.2125, 0.629, 0.2125, 0.729, 0.2, 0.729, 0.2, 0.629, 0.2, 0.629, 0.2, 0.729, 0.1875, 0.729, 0.1875, 0.629, 0.1875, 0.629, 0.1875, 0.729, 0.175, 0.729, 0.175, 0.629, 0.175, 0.629, 0.175, 0.729, 0.1625, 0.729, 0.1625, 0.629, 0.1625, 0.629, 0.1625, 0.729, 0.15, 0.729, 0.15, 0.629, 0.15, 0.629, 0.15, 0.729, 0.1375, 0.729, 0.1375, 0.629, 0.1375, 0.629, 0.1375, 0.729, 0.125, 0.729, 0.125, 0.629, 0.125, 0.629, 0.125, 0.729, 0.1125, 0.729, 0.1125, 0.629, 0.1125, 0.629, 0.1125, 0.729, 0.1, 0.729, 0.1, 0.629, 0.1, 0.629, 0.1, 0.729, 0.0875, 0.729, 0.0875, 0.629, 0.0875, 0.629, 0.0875, 0.729, 0.075, 0.729, 0.075, 0.629, 0.075, 0.629, 0.075, 0.729, 0.0625, 0.729, 0.0625, 0.629, 0.0625, 0.629, 0.0625, 0.729, 0.05, 0.729, 0.05, 0.629, 0.09337, 0.6233, 0.075, 0.627, 0.05663, 0.6233, 0.04106, 0.6129, 0.03065, 0.5974, 0.027, 0.579, 0.03065, 0.5606, 0.04106, 0.5451, 0.05663, 0.5347, 0.075, 0.531, 0.09337, 0.5347, 0.1089, 0.5451, 0.1193, 0.5606, 0.123, 0.579, 0.1193, 0.5974, 0.1089, 0.6129, 0.05, 0.629, 0.05, 0.729, 0.0375, 0.729, 0.0375, 0.629, 0.0375, 0.629, 0.0375, 0.729, 0.025, 0.729, 0.025, 0.629, 0.175, 0.627, 0.1934, 0.6233, 0.2089, 0.6129, 0.2193, 0.5974, 0.223, 0.579, 0.2193, 0.5606, 0.2089, 0.5451, 0.1934, 0.5347, 0.175, 0.531, 0.1566, 0.5347, 0.1411, 0.5451, 0.1307, 0.5606, 0.127, 0.579, 0.1307, 0.5974, 0.1411, 0.6129, 0.1566, 0.6233, 0.3774, 0.9699, 0.2774, 0.9716, 0.2772, 0.9591, 0.3772, 0.9574, 0.3772, 0.9574, 0.2772, 0.9591, 0.277, 0.9466, 0.377, 0.9449, 0.377, 0.9449, 0.277, 0.9466, 0.2767, 0.9341, 0.3767, 0.9324, 0.3767, 0.9324, 0.2767, 0.9341, 0.2765, 0.9216, 0.3765, 0.9199, 0.3765, 0.9199, 0.2765, 0.9216, 0.2763, 0.9091, 0.3763, 0.9074, 0.3763, 0.9074, 0.2763, 0.9091, 0.2761, 0.8966, 0.3761, 0.8949, 0.3761, 0.8949, 0.2761, 0.8966, 0.2759, 0.8841, 0.3759, 0.8824, 0.3759, 0.8824, 0.2759, 0.8841, 0.2757, 0.8717, 0.3756, 0.8699, 0.3756, 0.8699, 0.2757, 0.8717, 0.2754, 0.8592, 0.3754, 0.8574, 0.3754, 0.8574, 0.2754, 0.8592, 0.2752, 0.8467, 0.3752, 0.8449, 0.3752, 0.8449, 0.2752, 0.8467, 0.275, 0.8342, 0.375, 0.8324, 0.375, 0.8324, 0.275, 0.8342, 0.2748, 0.8217, 0.3748, 0.8199, 0.3748, 0.8199, 0.2748, 0.8217, 0.2746, 0.8092, 0.3746, 0.8074, 0.3746, 0.8074, 0.2746, 0.8092, 0.2743, 0.7967, 0.3743, 0.7949, 0.3743, 0.7949, 0.2743, 0.7967, 0.2741, 0.7842, 0.3741, 0.7824, 0.3741, 0.7824, 0.2741, 0.7842, 0.2739, 0.7717, 0.3739, 0.7699, 0.3785, 0.9199, 0.3825, 0.9382, 0.3932, 0.9536, 0.4089, 0.9637, 0.4273, 0.967, 0.4456, 0.963, 0.461, 0.9524, 0.4712, 0.9366, 0.4745, 0.9182, 0.4705, 0.8999, 0.4599, 0.8845, 0.4441, 0.8744, 0.4257, 0.871, 0.4074, 0.875, 0.392, 0.8857, 0.3818, 0.9014, 0.2748, 0.8217, 0.275, 0.8342, 0.275, 0.8342, 0.2748, 0.8217, 0.2741, 0.7842, 0.2743, 0.7967, 0.2743, 0.7967, 0.2741, 0.7842, 0.2772, 0.9591, 0.2774, 0.9716, 0.2774, 0.9716, 0.2772, 0.9591, 0.2759, 0.8841, 0.2761, 0.8966, 0.2761, 0.8966, 0.2759, 0.8841, 0.2765, 0.9216, 0.2767, 0.9341, 0.2767, 0.9341, 0.2765, 0.9216, 0.2739, 0.7717, 0.2741, 0.7842, 0.2741, 0.7842, 0.2739, 0.7717, 0.2752, 0.8467, 0.2754, 0.8592, 0.2754, 0.8592, 0.2752, 0.8467, 0.2746, 0.8092, 0.2748, 0.8217, 0.2748, 0.8217, 0.2746, 0.8092, 0.2763, 0.9091, 0.2765, 0.9216, 0.2765, 0.9216, 0.2763, 0.9091, 0.277, 0.9466, 0.2772, 0.9591, 0.2772, 0.9591, 0.277, 0.9466, 0.2757, 0.8717, 0.2759, 0.8841, 0.2759, 0.8841, 0.2757, 0.8717, 0.2743, 0.7967, 0.2746, 0.8092, 0.2746, 0.8092, 0.2743, 0.7967, 0.275, 0.8342, 0.2752, 0.8467, 0.2752, 0.8467, 0.275, 0.8342, 0.2761, 0.8966, 0.2763, 0.9091, 0.2763, 0.9091, 0.2761, 0.8966, 0.2767, 0.9341, 0.277, 0.9466, 0.277, 0.9466, 0.2767, 0.9341, 0.2754, 0.8592, 0.2757, 0.8717, 0.2757, 0.8717, 0.2754, 0.8592, 0.275, 0.8342, 0.2752, 0.8467, 0.2752, 0.8467, 0.275, 0.8342, 0.2743, 0.7967, 0.2746, 0.8092, 0.2746, 0.8092, 0.2743, 0.7967, 0.2763, 0.9091, 0.2765, 0.9216, 0.2765, 0.9216, 0.2763, 0.9091, 0.2761, 0.8966, 0.2763, 0.9091, 0.2763, 0.9091, 0.2761, 0.8966, 0.2759, 0.8841, 0.2761, 0.8966, 0.2761, 0.8966, 0.2759, 0.8841, 0.2741, 0.7842, 0.2743, 0.7967, 0.2743, 0.7967, 0.2741, 0.7842, 0.2739, 0.7717, 0.2741, 0.7842, 0.2741, 0.7842, 0.2739, 0.7717, 0.2757, 0.8717, 0.2759, 0.8841, 0.2759, 0.8841, 0.2757, 0.8717, 0.2754, 0.8592, 0.2757, 0.8717, 0.2757, 0.8717, 0.2754, 0.8592, 0.2772, 0.9591, 0.2774, 0.9716, 0.2774, 0.9716, 0.2772, 0.9591, 0.2752, 0.8467, 0.2754, 0.8592, 0.2754, 0.8592, 0.2752, 0.8467, 0.277, 0.9466, 0.2772, 0.9591, 0.2772, 0.9591, 0.277, 0.9466, 0.2767, 0.9341, 0.277, 0.9466, 0.277, 0.9466, 0.2767, 0.9341, 0.275, 0.8342, 0.2752, 0.8467, 0.2752, 0.8467, 0.275, 0.8342, 0.2748, 0.8217, 0.275, 0.8342, 0.275, 0.8342, 0.2748, 0.8217, 0.2765, 0.9216, 0.2767, 0.9341, 0.2767, 0.9341, 0.2765, 0.9216, 0.2746, 0.8092, 0.2748, 0.8217, 0.2748, 0.8217, 0.2746, 0.8092, 0.277, 0.9466, 0.2772, 0.9591, 0.2772, 0.9591, 0.277, 0.9466, 0.2752, 0.8467, 0.2754, 0.8592, 0.2754, 0.8592, 0.2752, 0.8467, 0.2748, 0.8217, 0.275, 0.8342, 0.275, 0.8342, 0.2748, 0.8217, 0.2765, 0.9216, 0.2767, 0.9341, 0.2767, 0.9341, 0.2765, 0.9216, 0.2746, 0.8092, 0.2748, 0.8217, 0.2748, 0.8217, 0.2746, 0.8092, 0.2743, 0.7967, 0.2746, 0.8092, 0.2746, 0.8092, 0.2743, 0.7967, 0.2763, 0.9091, 0.2765, 0.9216, 0.2765, 0.9216, 0.2763, 0.9091, 0.2761, 0.8966, 0.2763, 0.9091, 0.2763, 0.9091, 0.2761, 0.8966, 0.2759, 0.8841, 0.2761, 0.8966, 0.2761, 0.8966, 0.2759, 0.8841, 0.2741, 0.7842, 0.2743, 0.7967, 0.2743, 0.7967, 0.2741, 0.7842, 0.2739, 0.7717, 0.2741, 0.7842, 0.2741, 0.7842, 0.2739, 0.7717, 0.2757, 0.8717, 0.2759, 0.8841, 0.2759, 0.8841, 0.2757, 0.8717, 0.2754, 0.8592, 0.2757, 0.8717, 0.2757, 0.8717, 0.2754, 0.8592, 0.2772, 0.9591, 0.2774, 0.9716, 0.2774, 0.9716, 0.2772, 0.9591, 0.2752, 0.8467, 0.2754, 0.8592, 0.2754, 0.8592, 0.2752, 0.8467, 0.277, 0.9466, 0.2772, 0.9591, 0.2772, 0.9591, 0.277, 0.9466, 0.2767, 0.9341, 0.277, 0.9466, 0.277, 0.9466, 0.2767, 0.9341, 0.2772, 0.9591, 0.2739, 0.7717, 0.2741, 0.7842, 0.2743, 0.7967, 0.2746, 0.8092, 0.2748, 0.8217, 0.275, 0.8342, 0.2752, 0.8467, 0.2754, 0.8592, 0.2757, 0.8717, 0.2759, 0.8841, 0.2761, 0.8966, 0.2763, 0.9091, 0.2765, 0.9216, 0.2767, 0.9341, 0.277, 0.9466, 0.2767, 0.9341, 0.277, 0.9466, 0.277, 0.9466, 0.2767, 0.9341, 0.275, 0.8342, 0.2752, 0.8467, 0.2752, 0.8467, 0.275, 0.8342, 0.2748, 0.8217, 0.275, 0.8342, 0.275, 0.8342, 0.2748, 0.8217, 0.2765, 0.9216, 0.2767, 0.9341, 0.2767, 0.9341, 0.2765, 0.9216, 0.2746, 0.8092, 0.2748, 0.8217, 0.2748, 0.8217, 0.2746, 0.8092, 0.2743, 0.7967, 0.2746, 0.8092, 0.2746, 0.8092, 0.2743, 0.7967, 0.2763, 0.9091, 0.2765, 0.9216, 0.2765, 0.9216, 0.2763, 0.9091, 0.2761, 0.8966, 0.2763, 0.9091, 0.2763, 0.9091, 0.2761, 0.8966, 0.2759, 0.8841, 0.2761, 0.8966, 0.2761, 0.8966, 0.2759, 0.8841, 0.2741, 0.7842, 0.2743, 0.7967, 0.2743, 0.7967, 0.2741, 0.7842, 0.2739, 0.7717, 0.2741, 0.7842, 0.2741, 0.7842, 0.2739, 0.7717, 0.2757, 0.8717, 0.2759, 0.8841, 0.2759, 0.8841, 0.2757, 0.8717, 0.2754, 0.8592, 0.2757, 0.8717, 0.2757, 0.8717, 0.2754, 0.8592, 0.2772, 0.9591, 0.2774, 0.9716, 0.2774, 0.9716, 0.2772, 0.9591])
me_cube_001.materials.append(mat_crane)
me_cube_001.use_mirror_vertex_groups = False
me_cube_001.update()
me_cube_002 = bpy.data.meshes.new('Cube.002')
me_cube_002.from_pydata([(-2.0, -1.7, 1.0), (-2.0, 4.0, -8.0), (-2.0, 4.0, 1.0), (4.0, -1.7, 1.0), (4.0, 4.0, -8.0), (4.0, 4.0, 1.0), (-2.0, -1.7, 0.8), (-2.0, 4.0, 0.8), (4.0, 4.0, 0.8), (4.0, -1.7, 0.8), (-2.0, -1.43, -8.0), (-2.0, -1.43, 1.0), (4.0, -1.43, -8.0), (4.0, -1.43, 1.0), (4.0, -1.43, 0.8), (-2.0, -1.43, 0.8)], [], [(15, 11, 2, 7), (7, 2, 5, 8), (14, 13, 3, 9), (9, 3, 0, 6), (13, 11, 0, 3), (15, 10, 12, 14), (6, 15, 14, 9), (1, 7, 8, 4), (10, 15, 7, 1), (4, 8, 14, 12), (5, 2, 11, 13), (1, 4, 12, 10), (8, 5, 13, 14), (6, 0, 11, 15)])
_uv = me_cube_002.uv_layers.new(name='UVMap')
_uv.uv.foreach_set('vector', [0.645, 0.78, 0.65, 0.78, 0.65, 0.825, 0.645, 0.825, 0.645, 0.825, 0.65, 0.825, 0.65, 0.875, 0.645, 0.875, 0.645, 0.92, 0.65, 0.92, 0.65, 0.925, 0.645, 0.925, 0.645, 0.925, 0.65, 0.925, 0.65, 0.975, 0.645, 0.975, 0.65, 0.92, 0.7, 0.92, 0.7, 0.925, 0.65, 0.925, 0.645, 0.78, 0.6, 0.78, 0.6, 0.92, 0.645, 0.92, 0.645, 0.775, 0.645, 0.78, 0.645, 0.92, 0.645, 0.925, 0.6, 0.825, 0.645, 0.825, 0.645, 0.875, 0.6, 0.875, 0.6, 0.78, 0.645, 0.78, 0.645, 0.825, 0.6, 0.825, 0.6, 0.875, 0.645, 0.875, 0.645, 0.92, 0.6, 0.92, 0.65, 0.875, 0.7, 0.875, 0.7, 0.92, 0.65, 0.92, 0.55, 0.875, 0.6, 0.875, 0.6, 0.92, 0.55, 0.92, 0.645, 0.875, 0.65, 0.875, 0.65, 0.92, 0.645, 0.92, 0.645, 0.775, 0.65, 0.775, 0.65, 0.78, 0.645, 0.78])
me_cube_002.materials.append(mat_crane)
me_cube_002.update()
me_icosphere = bpy.data.meshes.new('Icosphere')
me_icosphere.from_pydata([(4.0, 5.0, -1.768), (11.14, 0.6213, -4.179), (3.203, -0.9643, -6.431), (-4.541, 2.89, -4.439), (11.27, 8.783, -3.818), (5.135, -0.9868, 0.3817), (-0.5153, 3.633, 0.7907), (-0.2135, 12.33, -0.9103), (5.725, 7.212, 0.7907), (9.579, 5.0, 0.7876), (4.0, 5.0, 1.768), (3.914, -0.05257, -7.144), (5.335, 3.771, -5.95), (3.64, -0.6075, -2.724), (10.46, 6.453, -4.796), (7.049, 7.588, -4.353), (1.288, 3.323, -7.668), (0.6329, -0.05257, -6.57), (2.758, 5.882, -5.08), (0.2744, 4.623, -7.094), (8.489, 11.13, -4.455), (9.88, 4.223, 0.00139), (9.935, 5.803, 0.0), (4.786, -1.293, -0.325), (10.27, -0.04325, -1.219), (-4.666, 2.505, -0.0719), (1.259, -0.856, -5.64), (0.634, 13.07, -1.701), (-2.189, 5.489, -4.468), (7.97, 13.07, -1.701), (4.302, 13.57, -1.701), (10.29, -0.1351, -0.5028), (2.36, 2.897, 0.9295), (-0.5377, 3.263, 2.516), (2.36, 7.103, 0.9295), (8.294, 6.3, 0.9295), (5.014, 3.7, 1.506), (7.281, 5.0, 1.504), (1.346, 4.197, 1.504), (1.346, 5.803, 1.504), (5.014, 6.3, 1.504), (4.529, 5.05, -4.332), (8.417, 2.071, -6.011), (6.55, 4.38, -5.15), (4.17, -0.5579, -5.288), (9.837, 5.05, -3.494), (7.761, 5.849, -5.982), (-4.385, 13.35, -0.476), (-6.36, 4.903, -4.034), (-6.36, 6.51, -4.034), (-5.479, 6.02, 1.364), (2.473, 13.28, -4.803), (-0.3181, 12.44, -3.222), (6.944, 7.692, -6.664), (2.653, 5.987, -7.392), (-0.6273, 5.987, -6.817), (5.837, 13.18, -4.942), (0.5294, 13.18, -4.012), (-2.735, 9.234, -6.123), (7.865, 13.18, -4.012), (4.197, 13.67, -4.012), (-4.49, 13.46, -2.787), (-6.906, 10.25, -5.688)], [], [(0, 12, 11), (15, 14, 45, 46), (0, 11, 16), (0, 16, 18), (0, 18, 15), (1, 14, 21), (2, 13, 23), (3, 17, 25), (19, 28, 58, 55), (4, 20, 29), (1, 21, 24), (2, 23, 26), (3, 25, 28), (20, 15, 53, 56), (4, 29, 22), (5, 31, 36), (6, 32, 38), (7, 33, 39), (8, 34, 40), (9, 35, 37), (37, 40, 10), (37, 35, 40), (35, 8, 40), (40, 39, 10), (40, 34, 39), (34, 7, 39), (39, 38, 10), (39, 33, 38), (33, 6, 38), (38, 36, 10), (38, 32, 36), (32, 5, 36), (36, 37, 10), (36, 31, 37), (31, 9, 37), (22, 35, 9), (22, 29, 35), (29, 8, 35), (30, 34, 8), (30, 27, 34), (27, 7, 34), (49, 47, 61, 62), (28, 25, 48, 49), (25, 6, 33), (26, 32, 6), (26, 23, 32), (23, 5, 32), (24, 31, 5), (24, 21, 31), (21, 9, 31), (29, 30, 8), (29, 20, 56, 59), (18, 19, 55, 54), (47, 7, 52, 61), (19, 3, 28), (25, 26, 6), (25, 17, 26), (17, 2, 26), (23, 24, 5), (23, 13, 24), (13, 1, 24), (21, 22, 9), (21, 14, 22), (14, 4, 22), (15, 20, 4), (7, 27, 57, 52), (30, 29, 59, 60), (28, 49, 62, 58), (18, 16, 19), (16, 3, 19), (16, 17, 3), (16, 11, 17), (11, 2, 17), (14, 15, 4), (1, 13, 44, 42), (0, 15, 46, 41), (11, 13, 2), (11, 12, 13), (14, 1, 42, 45), (42, 43, 45), (45, 43, 46), (43, 41, 46), (43, 42, 44), (13, 12, 43, 44), (12, 0, 41, 43), (49, 50, 47), (49, 48, 50), (25, 33, 50, 48), (33, 7, 47, 50), (51, 55, 57), (51, 57, 60), (52, 58, 62, 61), (59, 56, 60), (56, 51, 60), (57, 58, 52), (57, 55, 58), (53, 54, 56), (54, 51, 56), (54, 55, 51), (15, 18, 54, 53), (27, 30, 60, 57)])
me_icosphere.polygons.foreach_set('use_smooth', [True] * 101)
_uv = me_icosphere.uv_layers.new(name='UVMap')
_uv.uv.foreach_set('vector', [0.6725, 0.551, 0.6583, 0.5592, 0.6583, 0.5428, 0.6583, 0.5919, 0.6441, 0.5837, 0.6441, 0.5837, 0.6583, 0.5919, 0.6725, 0.6819, 0.6583, 0.6901, 0.6583, 0.6737, 0.6725, 0.6492, 0.6583, 0.6574, 0.6583, 0.641, 0.6725, 0.6165, 0.6583, 0.6246, 0.6583, 0.6083, 0.6441, 0.5674, 0.6441, 0.5837, 0.63, 0.5756, 0.6441, 0.5346, 0.6441, 0.551, 0.63, 0.5428, 0.6441, 0.6655, 0.6441, 0.6819, 0.63, 0.6737, 0.6441, 0.6492, 0.63, 0.6574, 0.63, 0.6574, 0.6441, 0.6492, 0.6441, 0.6001, 0.6441, 0.6165, 0.63, 0.6083, 0.6441, 0.5674, 0.63, 0.5756, 0.63, 0.5592, 0.6441, 0.5346, 0.63, 0.5428, 0.63, 0.5265, 0.6441, 0.6655, 0.63, 0.6737, 0.63, 0.6574, 0.6441, 0.6165, 0.6583, 0.6083, 0.6583, 0.6083, 0.6441, 0.6165, 0.6441, 0.6001, 0.63, 0.6083, 0.63, 0.5919, 0.6158, 0.551, 0.6158, 0.5674, 0.6016, 0.5592, 0.6158, 0.5183, 0.6158, 0.5346, 0.6016, 0.5265, 0.6158, 0.6492, 0.6158, 0.6655, 0.6016, 0.6574, 0.6158, 0.6165, 0.6158, 0.6328, 0.6016, 0.6246, 0.6158, 0.5837, 0.6158, 0.6001, 0.6016, 0.5919, 0.6016, 0.5919, 0.6016, 0.6083, 0.5874, 0.6001, 0.6016, 0.5919, 0.6158, 0.6001, 0.6016, 0.6083, 0.6158, 0.6001, 0.6158, 0.6165, 0.6016, 0.6083, 0.6016, 0.6246, 0.6016, 0.641, 0.5874, 0.6328, 0.6016, 0.6246, 0.6158, 0.6328, 0.6016, 0.641, 0.6158, 0.6328, 0.6158, 0.6492, 0.6016, 0.641, 0.6016, 0.6574, 0.6016, 0.6737, 0.5874, 0.6655, 0.6016, 0.6574, 0.6158, 0.6655, 0.6016, 0.6737, 0.6158, 0.6655, 0.6158, 0.6819, 0.6016, 0.6737, 0.6016, 0.5265, 0.6016, 0.5428, 0.5874, 0.5346, 0.6016, 0.5265, 0.6158, 0.5346, 0.6016, 0.5428, 0.6158, 0.5346, 0.6158, 0.551, 0.6016, 0.5428, 0.6016, 0.5592, 0.6016, 0.5756, 0.5874, 0.5674, 0.6016, 0.5592, 0.6158, 0.5674, 0.6016, 0.5756, 0.6158, 0.5674, 0.6158, 0.5837, 0.6016, 0.5756, 0.63, 0.5919, 0.6158, 0.6001, 0.6158, 0.5837, 0.63, 0.5919, 0.63, 0.6083, 0.6158, 0.6001, 0.63, 0.6083, 0.6158, 0.6165, 0.6158, 0.6001, 0.63, 0.6246, 0.6158, 0.6328, 0.6158, 0.6165, 0.63, 0.6246, 0.63, 0.641, 0.6158, 0.6328, 0.63, 0.641, 0.6158, 0.6492, 0.6158, 0.6328, 0.63, 0.6574, 0.6158, 0.6492, 0.6158, 0.6492, 0.63, 0.6574, 0.63, 0.6574, 0.63, 0.6737, 0.63, 0.6737, 0.63, 0.6574, 0.63, 0.6737, 0.6158, 0.6819, 0.6158, 0.6655, 0.63, 0.5265, 0.6158, 0.5346, 0.6158, 0.5183, 0.63, 0.5265, 0.63, 0.5428, 0.6158, 0.5346, 0.63, 0.5428, 0.6158, 0.551, 0.6158, 0.5346, 0.63, 0.5592, 0.6158, 0.5674, 0.6158, 0.551, 0.63, 0.5592, 0.63, 0.5756, 0.6158, 0.5674, 0.63, 0.5756, 0.6158, 0.5837, 0.6158, 0.5674, 0.63, 0.6083, 0.63, 0.6246, 0.6158, 0.6165, 0.63, 0.6083, 0.6441, 0.6165, 0.6441, 0.6165, 0.63, 0.6083, 0.6583, 0.641, 0.6441, 0.6492, 0.6441, 0.6492, 0.6583, 0.641, 0.6158, 0.6492, 0.6158, 0.6492, 0.6158, 0.6492, 0.6158, 0.6492, 0.6441, 0.6492, 0.6441, 0.6655, 0.63, 0.6574, 0.63, 0.6737, 0.63, 0.6901, 0.6158, 0.6819, 0.63, 0.6737, 0.6441, 0.6819, 0.63, 0.6901, 0.6441, 0.6819, 0.6441, 0.6983, 0.63, 0.6901, 0.63, 0.5428, 0.63, 0.5592, 0.6158, 0.551, 0.63, 0.5428, 0.6441, 0.551, 0.63, 0.5592, 0.6441, 0.551, 0.6441, 0.5674, 0.63, 0.5592, 0.63, 0.5756, 0.63, 0.5919, 0.6158, 0.5837, 0.63, 0.5756, 0.6441, 0.5837, 0.63, 0.5919, 0.6441, 0.5837, 0.6441, 0.6001, 0.63, 0.5919, 0.6583, 0.6083, 0.6441, 0.6165, 0.6441, 0.6001, 0.6158, 0.6492, 0.63, 0.641, 0.63, 0.641, 0.6158, 0.6492, 0.63, 0.6246, 0.63, 0.6083, 0.63, 0.6083, 0.63, 0.6246, 0.63, 0.6574, 0.63, 0.6574, 0.63, 0.6574, 0.63, 0.6574, 0.6583, 0.641, 0.6583, 0.6574, 0.6441, 0.6492, 0.6583, 0.6574, 0.6441, 0.6655, 0.6441, 0.6492, 0.6583, 0.6737, 0.6441, 0.6819, 0.6441, 0.6655, 0.6583, 0.6737, 0.6583, 0.6901, 0.6441, 0.6819, 0.6583, 0.6901, 0.6441, 0.6983, 0.6441, 0.6819, 0.6441, 0.5837, 0.6583, 0.5919, 0.6441, 0.6001, 0.6441, 0.5674, 0.6441, 0.551, 0.6441, 0.551, 0.6441, 0.5674, 0.6725, 0.6165, 0.6583, 0.6083, 0.6583, 0.6083, 0.6725, 0.6165, 0.6583, 0.5428, 0.6441, 0.551, 0.6441, 0.5346, 0.6583, 0.5428, 0.6583, 0.5592, 0.6441, 0.551, 0.6441, 0.5837, 0.6441, 0.5674, 0.6441, 0.5674, 0.6441, 0.5837, 0.6441, 0.5674, 0.6583, 0.5756, 0.6441, 0.5837, 0.6441, 0.5837, 0.6583, 0.5756, 0.6583, 0.5919, 0.6583, 0.5756, 0.6725, 0.5837, 0.6583, 0.5919, 0.6583, 0.5592, 0.6441, 0.5674, 0.6441, 0.551, 0.6441, 0.551, 0.6583, 0.5592, 0.6583, 0.5592, 0.6441, 0.551, 0.6583, 0.5592, 0.6725, 0.551, 0.6725, 0.551, 0.6583, 0.5592, 0.63, 0.6574, 0.6158, 0.6655, 0.6158, 0.6492, 0.63, 0.6574, 0.63, 0.6737, 0.6158, 0.6655, 0.63, 0.6737, 0.6158, 0.6655, 0.6158, 0.6655, 0.63, 0.6737, 0.6158, 0.6655, 0.6158, 0.6492, 0.6158, 0.6492, 0.6158, 0.6655, 0.6441, 0.6328, 0.6441, 0.6492, 0.63, 0.641, 0.6441, 0.6328, 0.63, 0.641, 0.63, 0.6246, 0.6158, 0.6492, 0.63, 0.6574, 0.63, 0.6574, 0.6158, 0.6492, 0.63, 0.6083, 0.6441, 0.6165, 0.63, 0.6246, 0.6441, 0.6165, 0.6441, 0.6328, 0.63, 0.6246, 0.63, 0.641, 0.63, 0.6574, 0.6158, 0.6492, 0.63, 0.641, 0.6441, 0.6492, 0.63, 0.6574, 0.6583, 0.6083, 0.6583, 0.6246, 0.6441, 0.6165, 0.6583, 0.6246, 0.6441, 0.6328, 0.6441, 0.6165, 0.6583, 0.641, 0.6441, 0.6492, 0.6441, 0.6328, 0.6583, 0.6083, 0.6583, 0.6246, 0.6583, 0.6246, 0.6583, 0.6083, 0.63, 0.641, 0.63, 0.6246, 0.63, 0.6246, 0.63, 0.641])
me_icosphere.materials.append(mat_crane)
me_icosphere.update()

# ---- objects
ob_foot = bpy.data.objects.new('Foot', me_cube)
ob_light_noimp = bpy.data.objects.new('Light-noimp', light_light)
ob_camera_noimp = bpy.data.objects.new('Camera-noimp', cam_camera)
ob_cabin = bpy.data.objects.new('Cabin', me_cube_001)
ob_cube = bpy.data.objects.new('Cube', me_cube_002)
ob_icosphere = bpy.data.objects.new('Icosphere', me_icosphere)

# ---- transforms, parenting, visibility, modifiers, constraints
ob_foot.location = (0.0, 0.0, 0.0)
ob_foot.lock_rotations_4d = False
ob_foot.empty_display_type = 'ARROWS'
ob_foot.lineart.crease_threshold = 0.0
_m = ob_foot.modifiers.new('EdgeSplit', 'EDGE_SPLIT')
ob_light_noimp.location = (4.076, 1.005, 5.904)
ob_light_noimp.rotation_euler = (0.6503, 0.05522, 1.866)
ob_light_noimp.lock_rotations_4d = False
ob_light_noimp.empty_display_type = 'ARROWS'
ob_light_noimp.color = (0.0, 0.0, 0.0, 0.0)
ob_light_noimp.lineart.crease_threshold = 0.0
ob_camera_noimp.location = (7.359, -6.926, 4.958)
ob_camera_noimp.rotation_euler = (1.109, 0.0, 0.8149)
ob_camera_noimp.lock_rotations_4d = False
ob_camera_noimp.empty_display_type = 'ARROWS'
ob_camera_noimp.color = (0.0, 0.0, 0.0, 0.0)
ob_camera_noimp.display_type = 'WIRE'
ob_camera_noimp.lineart.crease_threshold = 0.0
ob_cabin.location = (0.0, 0.0, 0.0)
ob_cabin.lock_rotations_4d = False
ob_cabin.empty_display_type = 'ARROWS'
ob_cabin.lineart.crease_threshold = 0.0
_m = ob_cabin.modifiers.new('EdgeSplit', 'EDGE_SPLIT')
ob_cube.location = (0.0, 0.0, 0.0)
ob_icosphere.location = (0.0, 0.0, 0.0)
_m = ob_icosphere.modifiers.new('Subdivision', 'SUBSURF')
_m.levels = 3

# ---- collection membership
col_collection.objects.link(ob_foot)
col_collection.objects.link(ob_light_noimp)
col_collection.objects.link(ob_camera_noimp)
col_collection.objects.link(ob_cabin)
col_collection.objects.link(ob_cube)
col_collection.objects.link(ob_icosphere)

# ---- scene / render settings (as saved in the file)
scene.camera = ob_camera_noimp
scene.frame_start = 1; scene.frame_end = 250; scene.frame_set(1)
scene.render.engine = 'BLENDER_EEVEE_NEXT'
scene.cycles.sampling_pattern = 'TABULATED_SOBOL'
scene.view_settings.view_transform = 'Filmic'
bpy.context.view_layer.update()
